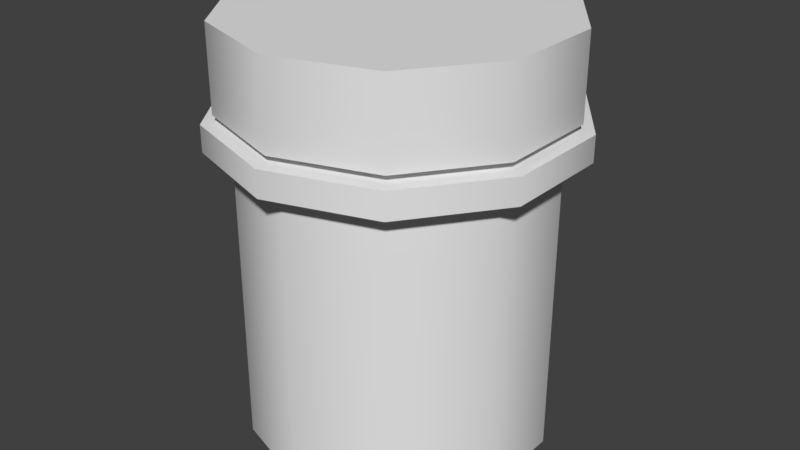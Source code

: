 # Source: painkiller.blend  (saved by Blender 2.78.0; exported with 4.5.12 LTS)
import bpy
from mathutils import Matrix  # noqa: F401  (used for matrix-valued properties, if any)

bpy.ops.wm.read_factory_settings(use_empty=True)
scene = bpy.context.scene
scene.name = 'Scene'

# ---- collections
col_collection_1 = bpy.data.collections.new('Collection 1'); scene.collection.children.link(col_collection_1)

# ---- materials (node trees are filled in below, after node groups)
mat_material_001 = bpy.data.materials.new('Material.001')
mat_material_001.alpha_threshold = 0.0
mat_material_001.use_transparent_shadow = False
mat_material_001.roughness = 0.5

# ---- material node trees

# ---- world
world_world = bpy.data.worlds.new('World'); scene.world = world_world
world_world.color = (0.05088, 0.05088, 0.05088)
world_world.use_sun_shadow = False
world_world.sun_shadow_jitter_overblur = 0.0
world_world.cycles.sampling_method = 'MANUAL'

# ---- meshes
me_cylinder = bpy.data.meshes.new('Cylinder')
me_cylinder.from_pydata([(0.0, 1.0, -1.0), (0.0, 1.0, 1.0), (0.5878, 0.809, -1.0), (0.5878, 0.809, 1.0), (0.9511, 0.309, -1.0), (0.9511, 0.309, 1.0), (0.9511, -0.309, -1.0), (0.9511, -0.309, 1.0), (0.5878, -0.809, -1.0), (0.5878, -0.809, 1.0), (-8.742e-08, -1.0, -1.0), (-8.742e-08, -1.0, 1.0), (-0.5878, -0.809, -1.0), (-0.5878, -0.809, 1.0), (-0.9511, -0.309, -1.0), (-0.9511, -0.309, 1.0), (-0.9511, 0.309, -1.0), (-0.9511, 0.309, 1.0), (-0.5878, 0.809, -1.0), (-0.5878, 0.809, 1.0), (0.6394, 0.4646, 1.172), (-0.2442, 0.7517, 1.172), (0.6394, -0.4646, 1.172), (-0.2442, -0.7517, 1.172), (-0.7903, 1.49e-08, 1.172), (0.6882, 0.9472, 0.9997), (-8.859e-09, 1.171, 0.9997), (1.114, 0.3618, 0.9997), (1.114, -0.3618, 0.9997), (0.6882, -0.9472, 0.9997), (-1.112e-07, -1.171, 0.9997), (-0.6882, -0.9472, 0.9997), (-1.114, -0.3618, 0.9997), (-1.114, 0.3618, 0.9997), (-0.6882, 0.9472, 0.9997), (0.6882, 0.9472, 1.172), (-6.974e-10, 1.171, 1.172), (1.114, 0.3618, 1.172), (1.114, -0.3618, 1.172), (0.6882, -0.9472, 1.172), (-1.031e-07, -1.171, 1.172), (-0.6882, -0.9472, 1.172), (-1.114, -0.3618, 1.172), (-1.114, 0.3618, 1.172), (-0.6882, 0.9472, 1.172), (0.6394, 0.4646, 1.224), (-0.2442, 0.7517, 1.224), (0.6394, -0.4646, 1.224), (-0.2442, -0.7517, 1.224), (-0.7903, 1.49e-08, 1.224), (0.6454, 0.8883, 1.223), (-1.315e-09, 1.098, 1.223), (1.044, 0.3393, 1.223), (1.044, -0.3393, 1.223), (0.6454, -0.8883, 1.223), (-9.731e-08, -1.098, 1.223), (-0.6454, -0.8883, 1.223), (-1.044, -0.3393, 1.223), (-1.044, 0.3393, 1.223), (-0.6454, 0.8883, 1.223), (0.6454, 0.8883, 1.772), (3.806e-08, 1.098, 1.772), (1.044, 0.3393, 1.772), (1.044, -0.3393, 1.772), (0.6454, -0.8883, 1.772), (-5.793e-08, -1.098, 1.772), (-0.6454, -0.8883, 1.772), (-1.044, -0.3393, 1.772), (-1.044, 0.3393, 1.772), (-0.6454, 0.8883, 1.772), (0.0, 1.0, -1.0), (0.5878, 0.809, -1.0), (0.5878, 0.809, 1.0), (0.0, 1.0, 1.0), (0.9511, 0.309, -1.0), (0.9511, 0.309, 1.0), (0.9511, -0.309, -1.0), (0.9511, -0.309, 1.0), (0.5878, -0.809, -1.0), (0.5878, -0.809, 1.0), (-8.742e-08, -1.0, -1.0), (-8.742e-08, -1.0, 1.0), (-0.5878, -0.809, -1.0), (-0.5878, -0.809, 1.0), (-0.9511, -0.309, -1.0), (-0.9511, -0.309, 1.0), (-0.9511, 0.309, -1.0), (-0.9511, 0.309, 1.0), (-0.5878, 0.809, -1.0), (-0.5878, 0.809, 1.0), (0.6882, 0.9472, 0.9997), (-8.859e-09, 1.171, 0.9997), (1.114, 0.3618, 0.9997), (1.114, -0.3618, 0.9997), (0.6882, -0.9472, 0.9997), (-1.112e-07, -1.171, 0.9997), (-0.6882, -0.9472, 0.9997), (-1.114, -0.3618, 0.9997), (-1.114, 0.3618, 0.9997), (-0.6882, 0.9472, 0.9997), (0.6882, 0.9472, 1.172), (-6.974e-10, 1.171, 1.172), (1.114, 0.3618, 1.172), (1.114, -0.3618, 1.172), (0.6882, -0.9472, 1.172), (-1.031e-07, -1.171, 1.172), (-0.6882, -0.9472, 1.172), (-1.114, -0.3618, 1.172), (-1.114, 0.3618, 1.172), (-0.6882, 0.9472, 1.172), (0.6454, 0.8883, 1.223), (-1.315e-09, 1.098, 1.223), (1.044, 0.3393, 1.223), (1.044, -0.3393, 1.223), (0.6454, -0.8883, 1.223), (-9.731e-08, -1.098, 1.223), (-0.6454, -0.8883, 1.223), (-1.044, -0.3393, 1.223), (-1.044, 0.3393, 1.223), (-0.6454, 0.8883, 1.223), (0.6454, 0.8883, 1.772), (3.806e-08, 1.098, 1.772), (1.044, 0.3393, 1.772), (1.044, -0.3393, 1.772), (0.6454, -0.8883, 1.772), (-5.793e-08, -1.098, 1.772), (-0.6454, -0.8883, 1.772), (-1.044, -0.3393, 1.772), (-1.044, 0.3393, 1.772), (-0.6454, 0.8883, 1.772)], [], [(70, 73, 72, 71), (71, 72, 75, 74), (74, 75, 77, 76), (76, 77, 79, 78), (78, 79, 81, 80), (80, 81, 83, 82), (82, 83, 85, 84), (84, 85, 87, 86), (1, 19, 99, 26), (86, 87, 89, 88), (88, 89, 73, 70), (0, 2, 4, 6, 8, 10, 12, 14, 16, 18), (20, 21, 46, 45), (11, 9, 94, 95), (23, 24, 107, 106), (23, 106, 105), (15, 13, 96, 97), (5, 3, 90, 92), (22, 23, 105, 104), (19, 17, 98, 99), (9, 7, 93, 94), (22, 104, 103), (32, 31, 41, 42), (31, 30, 40, 41), (30, 29, 39, 40), (29, 28, 38, 39), (25, 91, 101, 100), (28, 27, 102, 38), (27, 25, 100, 102), (91, 34, 109, 101), (34, 33, 108, 109), (33, 32, 42, 108), (24, 43, 107), (21, 20, 35, 36), (7, 5, 92, 93), (17, 15, 97, 98), (24, 21, 44, 43), (3, 1, 26, 90), (20, 37, 35), (21, 36, 44), (13, 11, 95, 96), (20, 22, 103, 37), (23, 22, 47, 48), (21, 24, 49, 46), (22, 20, 45, 47), (24, 23, 48, 49), (48, 115, 116), (48, 47, 114, 115), (47, 113, 114), (47, 45, 52, 113), (46, 119, 111), (59, 58, 128, 129), (56, 55, 125, 126), (53, 112, 122, 123), (51, 59, 129, 121), (117, 56, 126, 127), (54, 53, 123, 124), (110, 51, 121, 120), (58, 117, 127, 128), (55, 54, 124, 125), (112, 110, 120, 122), (49, 48, 116, 57), (49, 57, 118), (45, 46, 111, 50), (46, 49, 118, 119), (60, 61, 69, 68, 67, 66, 65, 64, 63, 62), (45, 50, 52)])
me_cylinder.polygons.foreach_set('use_smooth', [True] * 67)
_k = set([(0, 2), (0, 18), (1, 3), (1, 19), (2, 4), (3, 5), (4, 6), (5, 7), (6, 8), (7, 9), (8, 10), (9, 11), (10, 12), (11, 13), (12, 14), (13, 15), (14, 16), (15, 17), (16, 18), (17, 19), (25, 27), (25, 91), (26, 90), (26, 99), (27, 28), (28, 29), (29, 30), (30, 31), (31, 32), (32, 33), (33, 34), (34, 91), (35, 36), (35, 37), (36, 44), (37, 103), (38, 39), (38, 102), (39, 40), (40, 41), (41, 42), (42, 108), (43, 44), (43, 107), (50, 52), (50, 111), (51, 59), (51, 110), (52, 113), (53, 54), (53, 112), (54, 55), (55, 56), (56, 117), (57, 116), (57, 118), (58, 59), (58, 117), (60, 61), (60, 62), (61, 69), (62, 63), (63, 64), (64, 65), (65, 66), (66, 67), (67, 68), (68, 69), (70, 71), (70, 88), (71, 74), (72, 73), (72, 75), (73, 89), (74, 76), (75, 77), (76, 78), (77, 79), (78, 80), (79, 81), (80, 82), (81, 83), (82, 84), (83, 85), (84, 86), (85, 87), (86, 88), (87, 89), (90, 92), (92, 93), (93, 94), (94, 95), (95, 96), (96, 97), (97, 98), (98, 99), (100, 101), (100, 102), (101, 109), (103, 104), (104, 105), (105, 106), (106, 107), (108, 109), (110, 112), (111, 119), (113, 114), (114, 115), (115, 116), (118, 119), (120, 121), (120, 122), (121, 129), (122, 123), (123, 124), (124, 125), (125, 126), (126, 127), (127, 128), (128, 129)])
me_cylinder.attributes.new('sharp_edge', 'BOOLEAN', 'EDGE').data.foreach_set('value', [ (min(e.vertices), max(e.vertices)) in _k for e in me_cylinder.edges])
_uv = me_cylinder.uv_layers.new(name='UVMap')
_uv.uv.foreach_set('vector', [0.7167, 0.575, 0.7167, 0.3314, 0.792, 0.3314, 0.792, 0.575, 0.792, 0.575, 0.792, 0.3314, 0.8673, 0.3314, 0.8673, 0.575, 0.1143, 0.575, 0.1143, 0.3314, 0.1896, 0.3314, 0.1896, 0.575, 0.1896, 0.575, 0.1896, 0.3314, 0.2649, 0.3314, 0.2649, 0.575, 0.2649, 0.575, 0.2649, 0.3314, 0.3402, 0.3314, 0.3402, 0.575, 0.3402, 0.575, 0.3402, 0.3314, 0.4155, 0.3314, 0.4155, 0.575, 0.4155, 0.575, 0.4155, 0.3314, 0.4908, 0.3314, 0.4908, 0.575, 0.4908, 0.575, 0.4908, 0.3314, 0.5661, 0.3314, 0.5661, 0.575, 0.3228, 0.07279, 0.2619, 0.02853, 0.2684, 0.008735, 0.3397, 0.06055, 0.5661, 0.575, 0.5661, 0.3314, 0.6414, 0.3314, 0.6414, 0.575, 0.6414, 0.575, 0.6414, 0.3314, 0.7167, 0.3314, 0.7167, 0.575, 0.7711, 0.134, 0.7479, 0.2056, 0.6869, 0.2498, 0.6116, 0.2498, 0.5507, 0.2056, 0.5275, 0.134, 0.5507, 0.06236, 0.6116, 0.01811, 0.6869, 0.01811, 0.7479, 0.06236, 0.8994, 0.6987, 0.8633, 0.8127, 0.8576, 0.8068, 0.8921, 0.7018, 0.1257, 0.216, 0.1866, 0.2603, 0.1802, 0.2801, 0.1089, 0.2282, 0.7164, 0.7032, 0.7458, 0.8174, 0.6857, 0.8182, 0.6636, 0.7306, 0.7164, 0.7032, 0.6636, 0.7306, 0.6942, 0.6443, 0.1257, 0.07279, 0.1024, 0.1444, 0.08163, 0.1444, 0.1089, 0.06056, 0.3228, 0.216, 0.3461, 0.1444, 0.3669, 0.1444, 0.3397, 0.2282, 0.8099, 0.6287, 0.7164, 0.7032, 0.6942, 0.6443, 0.7682, 0.59, 0.2619, 0.02853, 0.1866, 0.02853, 0.1802, 0.008735, 0.2684, 0.008735, 0.1866, 0.2603, 0.2619, 0.2603, 0.2684, 0.2801, 0.1802, 0.2801, 0.8099, 0.6287, 0.7682, 0.59, 0.8565, 0.5933, 0.5123, 0.3169, 0.4241, 0.3169, 0.4241, 0.2959, 0.5123, 0.2959, 0.4241, 0.3169, 0.3359, 0.3169, 0.3359, 0.2959, 0.4241, 0.2959, 0.3359, 0.3169, 0.2478, 0.3169, 0.2478, 0.2959, 0.3359, 0.2959, 0.2478, 0.3169, 0.1596, 0.3169, 0.1596, 0.2959, 0.2478, 0.2959, 0.8649, 0.3169, 0.7767, 0.3169, 0.7767, 0.2959, 0.8649, 0.2959, 0.1596, 0.3169, 0.07144, 0.3169, 0.07144, 0.2959, 0.1596, 0.2959, 0.9531, 0.3169, 0.8649, 0.3169, 0.8649, 0.2959, 0.9531, 0.2959, 0.7767, 0.3169, 0.6886, 0.3169, 0.6886, 0.2959, 0.7767, 0.2959, 0.6886, 0.3169, 0.6004, 0.3169, 0.6004, 0.2959, 0.6886, 0.2959, 0.6004, 0.3169, 0.5123, 0.3169, 0.5123, 0.2959, 0.6004, 0.2959, 0.7458, 0.8174, 0.7564, 0.8741, 0.6857, 0.8182, 0.8633, 0.8127, 0.8994, 0.6987, 0.954, 0.7299, 0.9258, 0.8194, 0.2619, 0.2603, 0.3228, 0.216, 0.3397, 0.2283, 0.2684, 0.2801, 0.1866, 0.02853, 0.1257, 0.07279, 0.1089, 0.06056, 0.1802, 0.008735, 0.7458, 0.8174, 0.8633, 0.8127, 0.8478, 0.8741, 0.7564, 0.8741, 0.3461, 0.1444, 0.3228, 0.07279, 0.3397, 0.06055, 0.3669, 0.1444, 0.8994, 0.6987, 0.9243, 0.641, 0.954, 0.7299, 0.8633, 0.8127, 0.9258, 0.8194, 0.8478, 0.8741, 0.1024, 0.1444, 0.1257, 0.216, 0.1089, 0.2282, 0.08163, 0.1444, 0.8994, 0.6987, 0.8099, 0.6287, 0.8565, 0.5933, 0.924, 0.6493, 0.7164, 0.7032, 0.8099, 0.6287, 0.8107, 0.6375, 0.7243, 0.705, 0.8633, 0.8127, 0.7458, 0.8174, 0.7501, 0.81, 0.8576, 0.8068, 0.8099, 0.6287, 0.8994, 0.6987, 0.8921, 0.7018, 0.8107, 0.6375, 0.7458, 0.8174, 0.7164, 0.7032, 0.7243, 0.705, 0.7501, 0.81, 0.1053, 0.7033, 0.06313, 0.733, 0.08868, 0.6544, 0.1053, 0.7033, 0.1403, 0.8109, 0.08868, 0.8117, 0.06313, 0.733, 0.1403, 0.8109, 0.1556, 0.8603, 0.08868, 0.8117, 0.1403, 0.8109, 0.2535, 0.8109, 0.2382, 0.8603, 0.1556, 0.8603, 0.2885, 0.7033, 0.3051, 0.6544, 0.3307, 0.733, 0.6699, 0.955, 0.5872, 0.955, 0.5872, 0.888, 0.6699, 0.888, 0.4218, 0.955, 0.3392, 0.955, 0.3392, 0.888, 0.4218, 0.888, 0.1738, 0.955, 0.09113, 0.955, 0.09113, 0.888, 0.1738, 0.888, 0.7525, 0.955, 0.6699, 0.955, 0.6699, 0.888, 0.7525, 0.888, 0.5045, 0.955, 0.4218, 0.955, 0.4218, 0.888, 0.5045, 0.888, 0.2565, 0.955, 0.1738, 0.955, 0.1738, 0.888, 0.2565, 0.888, 0.8352, 0.955, 0.7525, 0.955, 0.7525, 0.888, 0.8352, 0.888, 0.5872, 0.955, 0.5045, 0.955, 0.5045, 0.888, 0.5872, 0.888, 0.3392, 0.955, 0.2565, 0.955, 0.2565, 0.888, 0.3392, 0.888, 0.9179, 0.955, 0.8352, 0.955, 0.8352, 0.888, 0.9179, 0.888, 0.1969, 0.6367, 0.1053, 0.7033, 0.08868, 0.6544, 0.1556, 0.6058, 0.1969, 0.6367, 0.1556, 0.6058, 0.2382, 0.6058, 0.2535, 0.8109, 0.2885, 0.7033, 0.3307, 0.733, 0.3051, 0.8117, 0.2885, 0.7033, 0.1969, 0.6367, 0.2382, 0.6058, 0.3051, 0.6544, 0.604, 0.6566, 0.6295, 0.7353, 0.604, 0.8139, 0.5371, 0.8625, 0.4544, 0.8625, 0.3875, 0.8139, 0.362, 0.7353, 0.3875, 0.6566, 0.4544, 0.608, 0.5371, 0.608, 0.2535, 0.8109, 0.3051, 0.8117, 0.2382, 0.8603])
me_cylinder.materials.append(mat_material_001)
me_cylinder.use_remesh_preserve_volume = False
me_cylinder.use_remesh_preserve_attributes = False
me_cylinder.use_mirror_vertex_groups = False
me_cylinder.update()

# ---- objects
ob_cylinder = bpy.data.objects.new('Cylinder', me_cylinder)

# ---- transforms, parenting, visibility, modifiers, constraints
ob_cylinder.location = (0.0, 0.0, 0.0)
ob_cylinder.lineart.crease_threshold = 0.0

# ---- collection membership
col_collection_1.objects.link(ob_cylinder)

# ---- scene / render settings (as saved in the file)
scene.frame_start = 1; scene.frame_end = 250; scene.frame_set(1)
scene.render.engine = 'BLENDER_EEVEE_NEXT'
scene.render.resolution_percentage = 50
scene.render.dither_intensity = 0.0
scene.cycles.use_denoising = False
scene.cycles.samples = 128
scene.cycles.sampling_pattern = 'TABULATED_SOBOL'
scene.cycles.light_sampling_threshold = 0.0
scene.cycles.use_adaptive_sampling = False
scene.cycles.use_light_tree = False
scene.cycles.blur_glossy = 0.0
scene.cycles.sample_clamp_indirect = 0.0
scene.view_settings.view_transform = 'Standard'
bpy.context.view_layer.update()

# ---- added for rendering (the .blend has no active camera and no usable light): camera, sun
cam_auto = bpy.data.cameras.new('AutoCamera')
cam_auto.lens = 50.0
cam_auto.sensor_width = 36.0
cam_auto.clip_end = 1000.0
ob_auto_camera = bpy.data.objects.new('AutoCamera', cam_auto)
scene.collection.objects.link(ob_auto_camera)
ob_auto_camera.location = (3.9394, -4.72728, 3.53763)
ob_auto_camera.rotation_euler = (1.09748, -7.21219e-08, 0.694738)
scene.camera = ob_auto_camera
light_auto_sun = bpy.data.lights.new('AutoSun', 'SUN')
light_auto_sun.energy = 3.0
light_auto_sun.angle = 0.0523599
ob_auto_sun = bpy.data.objects.new('AutoSun', light_auto_sun)
scene.collection.objects.link(ob_auto_sun)
ob_auto_sun.rotation_euler = (0.872665, 0.174533, 0.523599)
bpy.context.view_layer.update()
